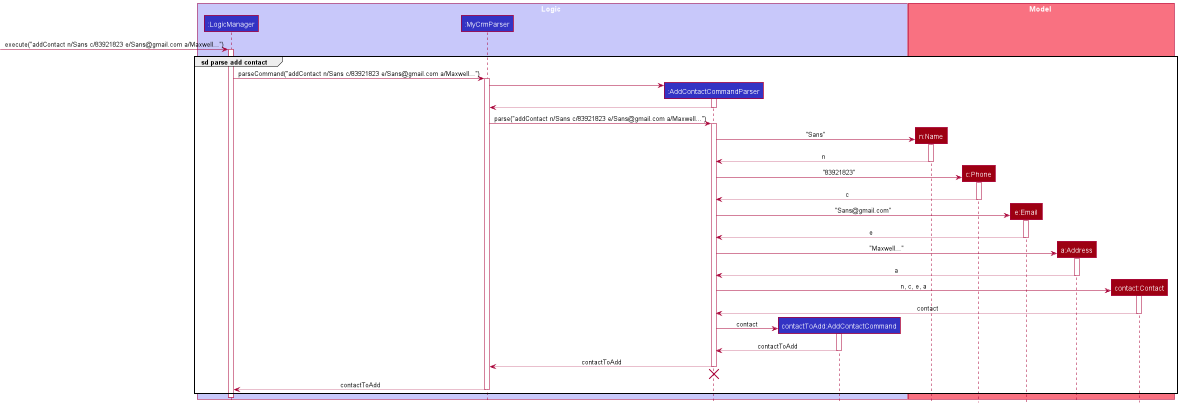

The diagram above was rendered by PlantUML. Its source (embedded in the PNG):
@startuml
!include ../style.puml

box Logic LOGIC_COLOR_T1
participant ":LogicManager" as LogicManager LOGIC_COLOR
participant ":MyCrmParser" as MyCrmParser LOGIC_COLOR
participant ":AddContactCommandParser" as AddContactCommandParser LOGIC_COLOR
participant "contactToAdd:AddContactCommand" as AddContactCommand LOGIC_COLOR
end box

box Model MODEL_COLOR_T1
participant "n:Name" as Name MODEL_COLOR
participant "c:Phone" as Phone MODEL_COLOR
participant "e:Email" as Email MODEL_COLOR
participant "a:Address" as Address MODEL_COLOR
participant "contact:Contact" as Contact MODEL_COLOR
end box
[-> LogicManager : execute("addContact n/Sans c/83921823 e/Sans@gmail.com a/Maxwell...")
activate LogicManager

group sd parse add contact
LogicManager -> MyCrmParser : parseCommand("addContact n/Sans c/83921823 e/Sans@gmail.com a/Maxwell...")
activate MyCrmParser

create AddContactCommandParser
MyCrmParser -> AddContactCommandParser
activate AddContactCommandParser

AddContactCommandParser --> MyCrmParser
deactivate AddContactCommandParser

MyCrmParser -> AddContactCommandParser : parse("addContact n/Sans c/83921823 e/Sans@gmail.com a/Maxwell...")
activate AddContactCommandParser

create Name
AddContactCommandParser -> Name : "Sans"
activate Name
Name --> AddContactCommandParser : n
deactivate Name

create Phone
AddContactCommandParser -> Phone : "83921823"
activate Phone
Phone --> AddContactCommandParser : c
deactivate Phone

create Email
AddContactCommandParser -> Email : "Sans@gmail.com"
activate Email
Email --> AddContactCommandParser : e
deactivate Email

create Address
AddContactCommandParser -> Address : "Maxwell..."
activate Address
Address --> AddContactCommandParser : a
deactivate Address

create Contact
AddContactCommandParser -> Contact : n, c, e, a
activate Contact
Contact --> AddContactCommandParser : contact
deactivate Contact

create AddContactCommand
AddContactCommandParser -> AddContactCommand : contact
activate AddContactCommand
AddContactCommand --> AddContactCommandParser : contactToAdd
deactivate AddContactCommand

AddContactCommandParser --> MyCrmParser : contactToAdd
deactivate AddContactCommandParser
'Hidden arrow to position destroy marker below the end of the activation bar.
AddContactCommandParser -[hidden]-> MyCrmParser
destroy AddContactCommandParser

MyCrmParser --> LogicManager : contactToAdd
deactivate MyCrmParser
end

deactivate LogicManager
@enduml